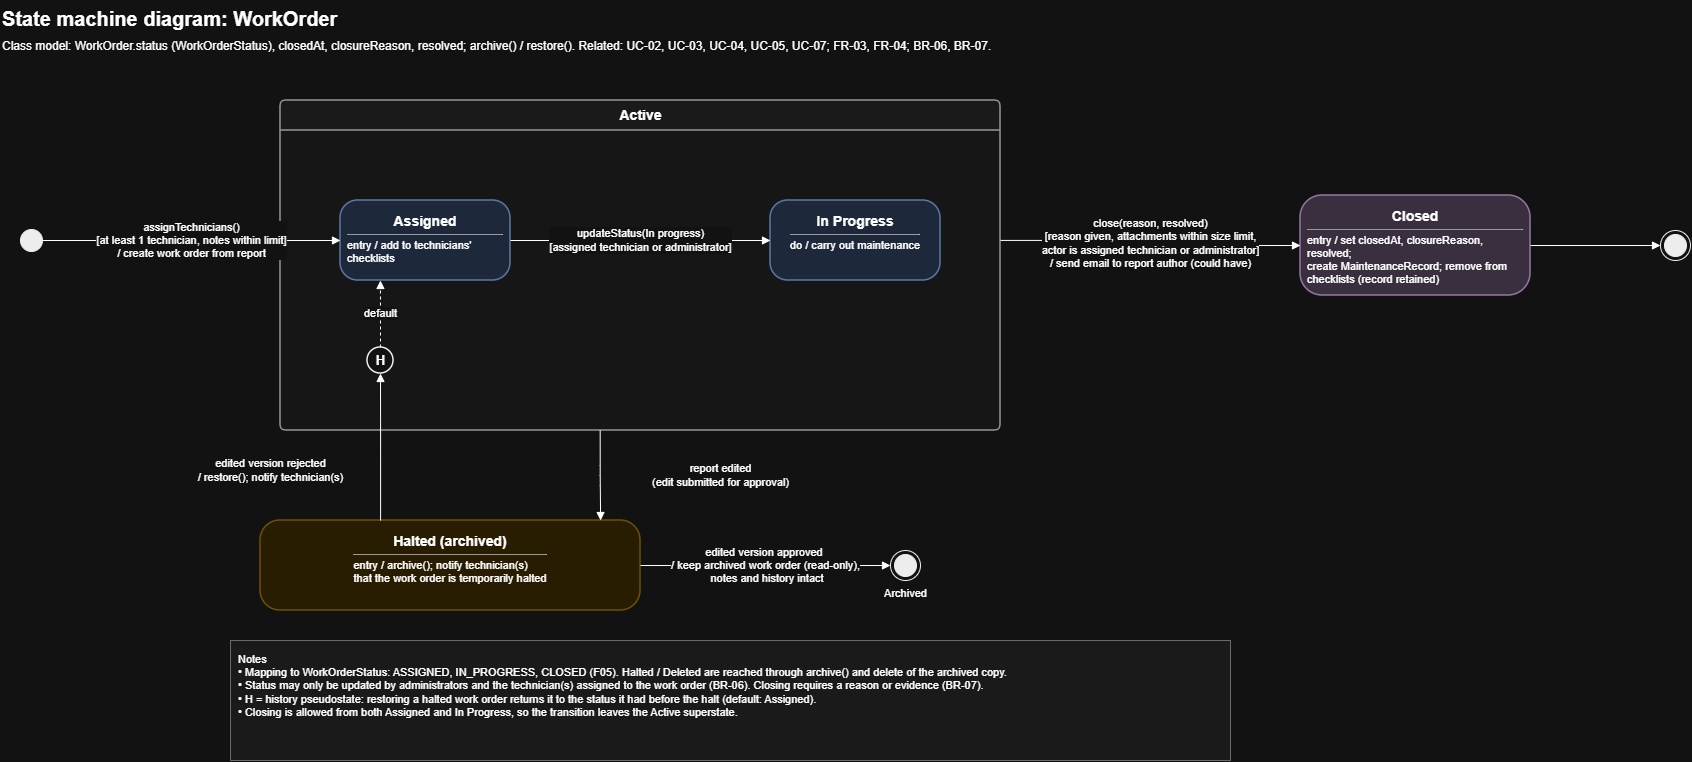

The diagram above was exported from draw.io. Its source (the exported page's mxGraphModel, read from the mxfile embedded in the PNG):
<mxGraphModel dx="1741" dy="981" grid="1" gridSize="10" guides="1" tooltips="1" connect="1" arrows="1" fold="1" page="1" pageScale="1" pageWidth="1920" pageHeight="1080" math="0" shadow="0">
  <root>
    <mxCell id="0" />
    <mxCell id="1" parent="0" />
    <mxCell id="wo-2" parent="1" style="text;html=1;whiteSpace=wrap;align=left;verticalAlign=top;fontSize=20;fontStyle=1;" value="State machine diagram: WorkOrder" vertex="1">
      <mxGeometry height="30" width="1100" x="40" y="20" as="geometry" />
    </mxCell>
    <mxCell id="wo-3" parent="1" style="text;html=1;whiteSpace=wrap;align=left;verticalAlign=top;fontSize=12;" value="Class model: WorkOrder.status (WorkOrderStatus), closedAt, closureReason, resolved; archive() / restore(). Related: UC-02, UC-03, UC-04, UC-05, UC-07; FR-03, FR-04; BR-06, BR-07." vertex="1">
      <mxGeometry height="24" width="1300" x="40" y="52" as="geometry" />
    </mxCell>
    <mxCell id="wo-i" parent="1" style="ellipse;html=1;fillColor=#000000;strokeColor=#000000;" value="" vertex="1">
      <mxGeometry height="22" width="22" x="60" y="249" as="geometry" />
    </mxCell>
    <mxCell id="wo-act" parent="1" style="swimlane;rounded=1;arcSize=6;startSize=30;html=1;fillColor=#f5f5f5;strokeColor=#666666;strokeWidth=1.5;fontStyle=1;fontSize=14;swimlaneFillColor=#fafafa;collapsible=0;" value="Active" vertex="1">
      <mxGeometry height="330" width="720" x="320" y="120" as="geometry" />
    </mxCell>
    <mxCell id="wo-as" parent="wo-act" style="rounded=1;arcSize=22;whiteSpace=wrap;html=1;fillColor=#dae8fc;strokeColor=#6c8ebf;strokeWidth=1.5;verticalAlign=top;spacingTop=6;spacingLeft=6;spacingRight=6;" value="&lt;b style=&quot;font-size:14px&quot;&gt;Assigned&lt;/b&gt;&lt;hr size=&quot;1&quot; style=&quot;margin:4px 0&quot;&gt;&lt;div style=&quot;text-align:left;font-size:11px&quot;&gt;entry / add to technicians&amp;#x27; checklists&lt;/div&gt;" vertex="1">
      <mxGeometry height="80" width="170" x="60" y="100" as="geometry" />
    </mxCell>
    <mxCell id="wo-ip" parent="wo-act" style="rounded=1;arcSize=22;whiteSpace=wrap;html=1;fillColor=#dae8fc;strokeColor=#6c8ebf;strokeWidth=1.5;verticalAlign=top;spacingTop=6;spacingLeft=6;spacingRight=6;" value="&lt;b style=&quot;font-size:14px&quot;&gt;In Progress&lt;/b&gt;&lt;hr size=&quot;1&quot; style=&quot;margin:4px 0&quot;&gt;&lt;div style=&quot;text-align:left;font-size:11px&quot;&gt;do / carry out maintenance&lt;/div&gt;" vertex="1">
      <mxGeometry height="80" width="170" x="490" y="100" as="geometry" />
    </mxCell>
    <mxCell id="wo-h" parent="wo-act" style="ellipse;html=1;fillColor=#ffffff;strokeColor=#000000;strokeWidth=1.5;fontStyle=1;fontSize=13;" value="H" vertex="1">
      <mxGeometry height="26" width="26" x="87" y="247" as="geometry" />
    </mxCell>
    <mxCell id="wo-halt" parent="1" style="rounded=1;arcSize=22;whiteSpace=wrap;html=1;fillColor=#fff2cc;strokeColor=#d6b656;strokeWidth=1.5;verticalAlign=top;spacingTop=6;spacingLeft=6;spacingRight=6;" value="&lt;b style=&quot;font-size:14px&quot;&gt;Halted (archived)&lt;/b&gt;&lt;hr size=&quot;1&quot; style=&quot;margin:4px 0&quot;&gt;&lt;div style=&quot;text-align:left;font-size:11px&quot;&gt;entry / archive(); notify technician(s)&lt;br&gt;that the work order is temporarily halted&lt;/div&gt;" vertex="1">
      <mxGeometry height="90" width="380" x="300" y="540" as="geometry" />
    </mxCell>
    <mxCell id="wo-clos" parent="1" style="rounded=1;arcSize=22;whiteSpace=wrap;html=1;fillColor=#e1d5e7;strokeColor=#9673a6;strokeWidth=1.5;verticalAlign=top;spacingTop=6;spacingLeft=6;spacingRight=6;" value="&lt;b style=&quot;font-size:14px&quot;&gt;Closed&lt;/b&gt;&lt;hr size=&quot;1&quot; style=&quot;margin:4px 0&quot;&gt;&lt;div style=&quot;text-align:left;font-size:11px&quot;&gt;entry / set closedAt, closureReason, resolved;&lt;br&gt;create MaintenanceRecord; remove from checklists (record retained)&lt;/div&gt;" vertex="1">
      <mxGeometry height="100" width="230" x="1340" y="215" as="geometry" />
    </mxCell>
    <mxCell id="wo-f1" parent="1" style="ellipse;html=1;shape=endState;fillColor=#000000;strokeColor=#000000;verticalLabelPosition=bottom;verticalAlign=top;fontSize=11;" value="" vertex="1">
      <mxGeometry height="30" width="30" x="1700" y="250" as="geometry" />
    </mxCell>
    <mxCell id="wo-f2" parent="1" style="ellipse;html=1;shape=endState;fillColor=#000000;strokeColor=#000000;verticalLabelPosition=bottom;verticalAlign=top;fontSize=11;" value="Archived" vertex="1">
      <mxGeometry height="30" width="30" x="930" y="570" as="geometry" />
    </mxCell>
    <mxCell id="wo-4" edge="1" parent="1" source="wo-i" style="edgeStyle=orthogonalEdgeStyle;rounded=1;html=1;endArrow=block;endFill=1;fontSize=11;labelBackgroundColor=#ffffff;exitX=1;exitY=0.5;exitDx=0;exitDy=0;entryX=0;entryY=0.5;entryDx=0;entryDy=0;" target="wo-as" value="assignTechnicians()&lt;br&gt;[at least 1 technician, notes within limit]&lt;br&gt;/ create work order from report">
      <mxGeometry relative="1" as="geometry" />
    </mxCell>
    <mxCell id="wo-5" edge="1" parent="1" source="wo-as" style="edgeStyle=orthogonalEdgeStyle;rounded=1;html=1;endArrow=block;endFill=1;fontSize=11;labelBackgroundColor=#ffffff;exitX=1;exitY=0.5;exitDx=0;exitDy=0;entryX=0;entryY=0.5;entryDx=0;entryDy=0;" target="wo-ip" value="updateStatus(In progress)&lt;br&gt;[assigned technician or administrator]">
      <mxGeometry relative="1" as="geometry" />
    </mxCell>
    <mxCell id="wo-6" edge="1" parent="1" source="wo-act" style="edgeStyle=orthogonalEdgeStyle;rounded=1;html=1;endArrow=block;endFill=1;fontSize=11;labelBackgroundColor=#ffffff;exitX=1;exitY=0.424;exitDx=0;exitDy=0;entryX=0;entryY=0.5;entryDx=0;entryDy=0;" target="wo-clos" value="close(reason, resolved)&lt;br&gt;[reason given, attachments within size limit,&lt;br&gt;actor is assigned technician or administrator]&lt;br&gt;/ send email to report author (could have)">
      <mxGeometry relative="1" as="geometry" />
    </mxCell>
    <mxCell id="wo-7" edge="1" parent="1" source="wo-clos" style="edgeStyle=orthogonalEdgeStyle;rounded=1;html=1;endArrow=block;endFill=1;fontSize=11;labelBackgroundColor=#ffffff;exitX=1;exitY=0.5;exitDx=0;exitDy=0;entryX=0;entryY=0.5;entryDx=0;entryDy=0;" target="wo-f1" value="">
      <mxGeometry relative="1" as="geometry" />
    </mxCell>
    <mxCell id="wo-8" edge="1" parent="1" source="wo-act" style="edgeStyle=orthogonalEdgeStyle;rounded=1;html=1;endArrow=block;endFill=1;fontSize=11;labelBackgroundColor=#ffffff;exitX=0.444;exitY=1;exitDx=0;exitDy=0;entryX=0.895;entryY=0;entryDx=0;entryDy=0;" target="wo-halt" value="report edited&lt;br&gt;(edit submitted for approval)">
      <mxGeometry relative="1" as="geometry">
        <mxPoint x="120" as="offset" />
      </mxGeometry>
    </mxCell>
    <mxCell id="wo-9" edge="1" parent="1" source="wo-halt" style="edgeStyle=orthogonalEdgeStyle;rounded=1;html=1;endArrow=block;endFill=1;fontSize=11;labelBackgroundColor=#ffffff;exitX=0.316;exitY=0;exitDx=0;exitDy=0;entryX=0.5;entryY=1;entryDx=0;entryDy=0;" target="wo-h" value="edited version rejected&lt;br&gt;/ restore(); notify technician(s)">
      <mxGeometry relative="1" x="-0.3206" y="110" as="geometry">
        <mxPoint as="offset" />
      </mxGeometry>
    </mxCell>
    <mxCell id="wo-10" edge="1" parent="1" source="wo-h" style="edgeStyle=orthogonalEdgeStyle;rounded=1;html=1;endArrow=block;endFill=1;fontSize=11;labelBackgroundColor=#ffffff;exitX=0.5;exitY=0;exitDx=0;exitDy=0;entryX=0.235;entryY=1;entryDx=0;entryDy=0;dashed=1;" target="wo-as" value="default">
      <mxGeometry relative="1" as="geometry" />
    </mxCell>
    <mxCell id="wo-11" edge="1" parent="1" source="wo-halt" style="edgeStyle=orthogonalEdgeStyle;rounded=1;html=1;endArrow=block;endFill=1;fontSize=11;labelBackgroundColor=#ffffff;exitX=1;exitY=0.5;exitDx=0;exitDy=0;entryX=0;entryY=0.5;entryDx=0;entryDy=0;" target="wo-f2" value="edited version approved&amp;nbsp;&lt;div&gt;/ keep archived work order (read-only),&lt;/div&gt;&lt;div&gt;&amp;nbsp;notes and history intact&lt;/div&gt;">
      <mxGeometry relative="1" as="geometry" />
    </mxCell>
    <mxCell id="wo-12" parent="1" style="rounded=0;html=1;whiteSpace=wrap;align=left;verticalAlign=top;fontSize=11;fillColor=#f5f5f5;strokeColor=#999999;spacing=8;" value="Notes&lt;br&gt;• Mapping to WorkOrderStatus: ASSIGNED, IN_PROGRESS, CLOSED (F05). Halted / Deleted are reached through archive() and delete of the archived copy.&lt;br&gt;• Status may only be updated by administrators and the technician(s) assigned to the work order (BR-06). Closing requires a reason or evidence (BR-07).&lt;br&gt;• H = history pseudostate: restoring a halted work order returns it to the status it had before the halt (default: Assigned).&lt;br&gt;• Closing is allowed from both Assigned and In Progress, so the transition leaves the Active superstate." vertex="1">
      <mxGeometry height="120" width="1000" x="270" y="660" as="geometry" />
    </mxCell>
  </root>
</mxGraphModel>